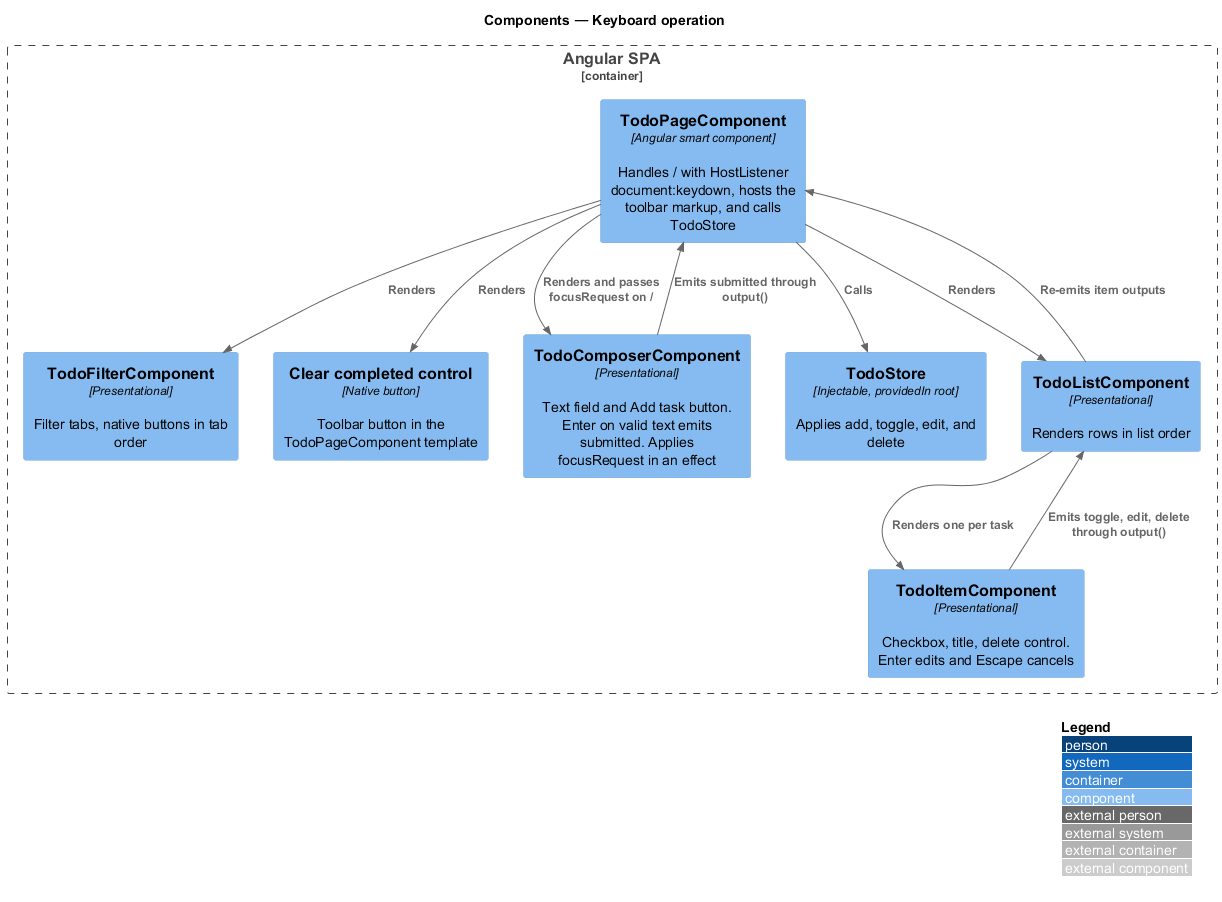

The diagram above was rendered by PlantUML. Its source (embedded in the PNG):
@startuml
!include <C4/C4_Component>
LAYOUT_WITH_LEGEND()
title Components — Keyboard operation

Container_Boundary(spa, "Angular SPA") {
  Component(page, "TodoPageComponent", "Angular smart component", "Handles / with HostListener document:keydown, hosts the toolbar markup, and calls TodoStore")
  Component(composer, "TodoComposerComponent", "Presentational", "Text field and Add task button. Enter on valid text emits submitted. Applies focusRequest in an effect")
  Component(filter, "TodoFilterComponent", "Presentational", "Filter tabs, native buttons in tab order")
  Component(clear, "Clear completed control", "Native button", "Toolbar button in the TodoPageComponent template")
  Component(list, "TodoListComponent", "Presentational", "Renders rows in list order")
  Component(item, "TodoItemComponent", "Presentational", "Checkbox, title, delete control. Enter edits and Escape cancels")
  Component(store, "TodoStore", "Injectable, providedIn root", "Applies add, toggle, edit, and delete")
}

Rel(page, composer, "Renders and passes focusRequest on /")
Rel(page, filter, "Renders")
Rel(page, clear, "Renders")
Rel(page, list, "Renders")
Rel(list, item, "Renders one per task")
Rel(composer, page, "Emits submitted through output()")
Rel(item, list, "Emits toggle, edit, delete through output()")
Rel(list, page, "Re-emits item outputs")
Rel(page, store, "Calls")
@enduml